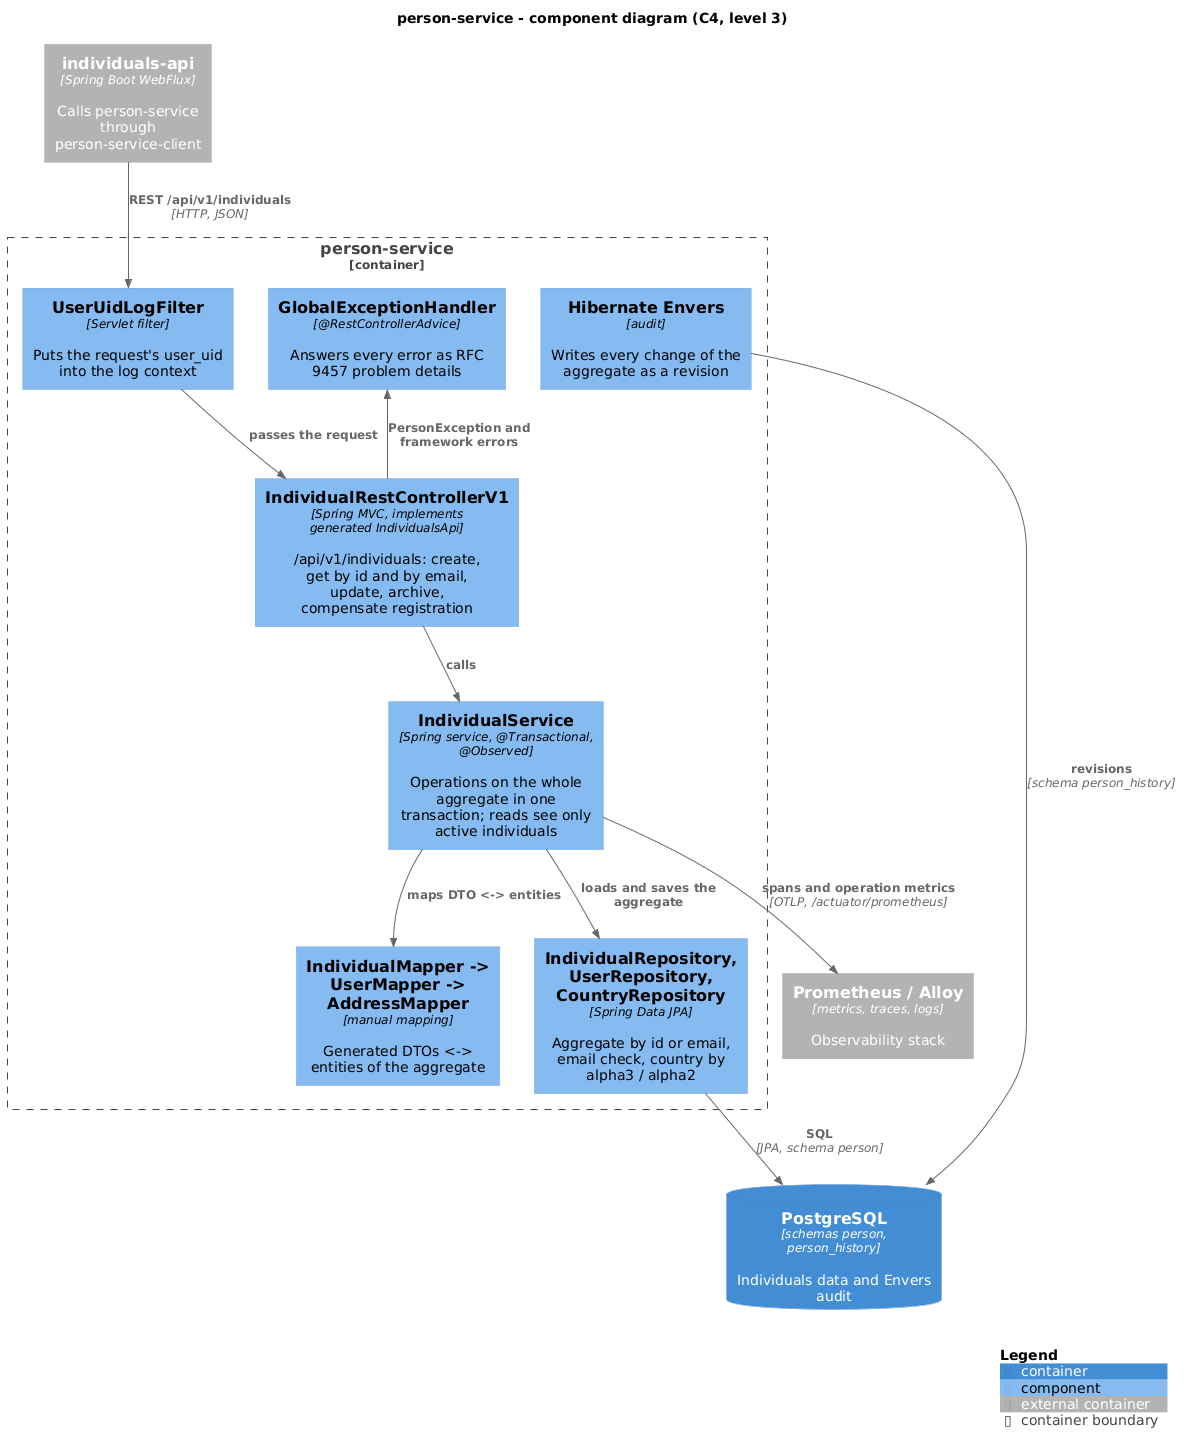

The diagram above was rendered by PlantUML. Its source (embedded in the PNG):
@startuml component
!include <C4/C4_Component>

title person-service - component diagram (C4, level 3)

Container_Ext(individualsApi, "individuals-api", "Spring Boot WebFlux", "Calls person-service through person-service-client")
ContainerDb(db, "PostgreSQL", "schemas person, person_history", "Individuals data and Envers audit")
Container_Ext(observability, "Prometheus / Alloy", "metrics, traces, logs", "Observability stack")

Container_Boundary(app, "person-service") {
    Component(filter, "UserUidLogFilter", "Servlet filter", "Puts the request's user_uid into the log context")
    Component(controller, "IndividualRestControllerV1", "Spring MVC, implements generated IndividualsApi", "/api/v1/individuals: create, get by id and by email, update, archive, compensate registration")
    Component(handler, "GlobalExceptionHandler", "@RestControllerAdvice", "Answers every error as RFC 9457 problem details")
    Component(service, "IndividualService", "Spring service, @Transactional, @Observed", "Operations on the whole aggregate in one transaction; reads see only active individuals")
    Component(mappers, "IndividualMapper -> UserMapper -> AddressMapper", "manual mapping", "Generated DTOs <-> entities of the aggregate")
    Component(repositories, "IndividualRepository, UserRepository, CountryRepository", "Spring Data JPA", "Aggregate by id or email, email check, country by alpha3 / alpha2")
    Component(envers, "Hibernate Envers", "audit", "Writes every change of the aggregate as a revision")
}

Rel(individualsApi, filter, "REST /api/v1/individuals", "HTTP, JSON")
Rel(filter, controller, "passes the request")
Rel(controller, service, "calls")
Rel(service, mappers, "maps DTO <-> entities")
Rel(service, repositories, "loads and saves the aggregate")
Rel(repositories, db, "SQL", "JPA, schema person")
Rel(envers, db, "revisions", "schema person_history")
Rel_Back(handler, controller, "PersonException and framework errors")
Rel(service, observability, "spans and operation metrics", "OTLP, /actuator/prometheus")

SHOW_LEGEND()
@enduml